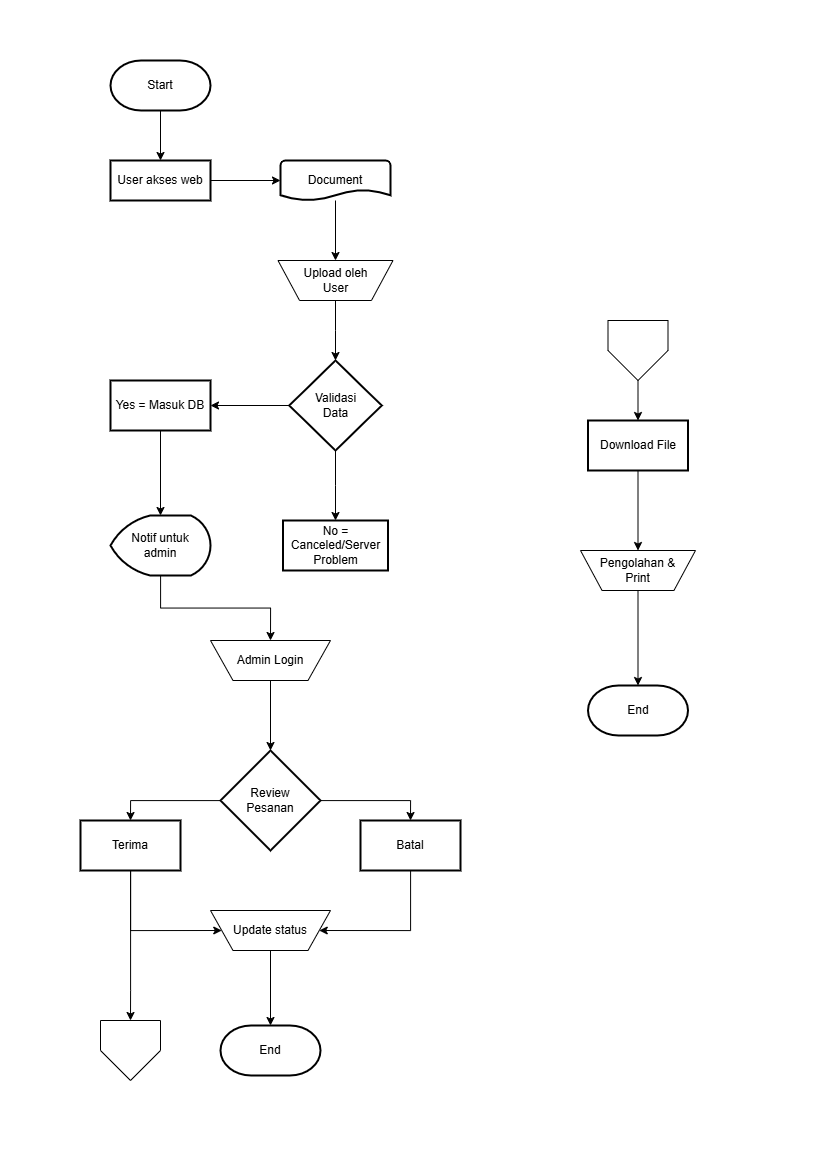

The diagram above was exported from draw.io. Its source (the exported page's mxGraphModel, read from the mxfile embedded in the PNG):
<mxGraphModel dx="1567" dy="789" grid="1" gridSize="10" guides="1" tooltips="1" connect="1" arrows="1" fold="1" page="1" pageScale="1" pageWidth="827" pageHeight="1169" math="0" shadow="0">
  <root>
    <mxCell id="NSW5LwRlh_SeWLD2Xvzt-0" />
    <mxCell id="NSW5LwRlh_SeWLD2Xvzt-1" parent="NSW5LwRlh_SeWLD2Xvzt-0" />
    <mxCell id="QmXjOiwhP-BkhnBybHek-3" edge="1" parent="NSW5LwRlh_SeWLD2Xvzt-1" source="QmXjOiwhP-BkhnBybHek-0" style="edgeStyle=orthogonalEdgeStyle;rounded=0;orthogonalLoop=1;jettySize=auto;html=1;entryX=0.5;entryY=0;entryDx=0;entryDy=0;" target="QmXjOiwhP-BkhnBybHek-1">
      <mxGeometry relative="1" as="geometry" />
    </mxCell>
    <mxCell id="QmXjOiwhP-BkhnBybHek-0" parent="NSW5LwRlh_SeWLD2Xvzt-1" style="strokeWidth=2;html=1;shape=mxgraph.flowchart.terminator;whiteSpace=wrap;" value="Start" vertex="1">
      <mxGeometry height="50" width="100" x="110" y="60" as="geometry" />
    </mxCell>
    <mxCell id="QmXjOiwhP-BkhnBybHek-1" parent="NSW5LwRlh_SeWLD2Xvzt-1" style="rounded=1;whiteSpace=wrap;html=1;absoluteArcSize=1;arcSize=0;strokeWidth=2;" value="User akses web" vertex="1">
      <mxGeometry height="40" width="100" x="110" y="160" as="geometry" />
    </mxCell>
    <mxCell id="-3n-BhpmsOAqSXFAmamZ-9" edge="1" parent="NSW5LwRlh_SeWLD2Xvzt-1" source="QmXjOiwhP-BkhnBybHek-2" style="edgeStyle=orthogonalEdgeStyle;rounded=0;orthogonalLoop=1;jettySize=auto;html=1;" target="-3n-BhpmsOAqSXFAmamZ-8">
      <mxGeometry relative="1" as="geometry" />
    </mxCell>
    <mxCell id="QmXjOiwhP-BkhnBybHek-2" parent="NSW5LwRlh_SeWLD2Xvzt-1" style="strokeWidth=2;html=1;shape=mxgraph.flowchart.document2;whiteSpace=wrap;size=0.2649999999999991;" value="Document" vertex="1">
      <mxGeometry height="40" width="110" x="280" y="160" as="geometry" />
    </mxCell>
    <mxCell id="QmXjOiwhP-BkhnBybHek-4" edge="1" parent="NSW5LwRlh_SeWLD2Xvzt-1" source="QmXjOiwhP-BkhnBybHek-1" style="edgeStyle=orthogonalEdgeStyle;rounded=0;orthogonalLoop=1;jettySize=auto;html=1;exitX=1;exitY=0.5;exitDx=0;exitDy=0;entryX=0;entryY=0.5;entryDx=0;entryDy=0;entryPerimeter=0;" target="QmXjOiwhP-BkhnBybHek-2">
      <mxGeometry relative="1" as="geometry" />
    </mxCell>
    <mxCell id="QmXjOiwhP-BkhnBybHek-12" edge="1" parent="NSW5LwRlh_SeWLD2Xvzt-1" source="QmXjOiwhP-BkhnBybHek-6" style="edgeStyle=orthogonalEdgeStyle;rounded=0;orthogonalLoop=1;jettySize=auto;html=1;entryX=1;entryY=0.5;entryDx=0;entryDy=0;" target="QmXjOiwhP-BkhnBybHek-11">
      <mxGeometry relative="1" as="geometry" />
    </mxCell>
    <mxCell id="QmXjOiwhP-BkhnBybHek-14" edge="1" parent="NSW5LwRlh_SeWLD2Xvzt-1" source="QmXjOiwhP-BkhnBybHek-6" style="edgeStyle=orthogonalEdgeStyle;rounded=0;orthogonalLoop=1;jettySize=auto;html=1;entryX=0.5;entryY=0;entryDx=0;entryDy=0;" target="QmXjOiwhP-BkhnBybHek-13">
      <mxGeometry relative="1" as="geometry" />
    </mxCell>
    <mxCell id="QmXjOiwhP-BkhnBybHek-6" parent="NSW5LwRlh_SeWLD2Xvzt-1" style="strokeWidth=2;html=1;shape=mxgraph.flowchart.decision;whiteSpace=wrap;" value="Validasi&lt;div&gt;Data&lt;/div&gt;" vertex="1">
      <mxGeometry height="90" width="92.5" x="288.75" y="360" as="geometry" />
    </mxCell>
    <mxCell id="QmXjOiwhP-BkhnBybHek-11" parent="NSW5LwRlh_SeWLD2Xvzt-1" style="rounded=1;whiteSpace=wrap;html=1;absoluteArcSize=1;arcSize=0;strokeWidth=2;" value="Yes = Masuk DB" vertex="1">
      <mxGeometry height="50" width="100" x="110" y="380" as="geometry" />
    </mxCell>
    <mxCell id="QmXjOiwhP-BkhnBybHek-13" parent="NSW5LwRlh_SeWLD2Xvzt-1" style="rounded=1;whiteSpace=wrap;html=1;absoluteArcSize=1;arcSize=0;strokeWidth=2;" value="No = Canceled/Server Problem" vertex="1">
      <mxGeometry height="50" width="105" x="282.5" y="520" as="geometry" />
    </mxCell>
    <mxCell id="-3n-BhpmsOAqSXFAmamZ-10" edge="1" parent="NSW5LwRlh_SeWLD2Xvzt-1" source="-3n-BhpmsOAqSXFAmamZ-8" style="edgeStyle=orthogonalEdgeStyle;rounded=0;orthogonalLoop=1;jettySize=auto;html=1;" target="QmXjOiwhP-BkhnBybHek-6">
      <mxGeometry relative="1" as="geometry" />
    </mxCell>
    <mxCell id="-3n-BhpmsOAqSXFAmamZ-8" parent="NSW5LwRlh_SeWLD2Xvzt-1" style="verticalLabelPosition=middle;verticalAlign=middle;html=1;shape=trapezoid;perimeter=trapezoidPerimeter;whiteSpace=wrap;size=0.18750000000000172;arcSize=10;flipV=1;labelPosition=center;align=center;legacyAnchorPoints=0;" value="Upload oleh&lt;div&gt;User&lt;/div&gt;" vertex="1">
      <mxGeometry height="40" width="115" x="277.5" y="260" as="geometry" />
    </mxCell>
    <mxCell id="-3n-BhpmsOAqSXFAmamZ-15" edge="1" parent="NSW5LwRlh_SeWLD2Xvzt-1" source="-3n-BhpmsOAqSXFAmamZ-12" style="edgeStyle=orthogonalEdgeStyle;rounded=0;orthogonalLoop=1;jettySize=auto;html=1;entryX=0.5;entryY=1;entryDx=0;entryDy=0;" target="-3n-BhpmsOAqSXFAmamZ-14">
      <mxGeometry relative="1" as="geometry" />
    </mxCell>
    <mxCell id="-3n-BhpmsOAqSXFAmamZ-12" parent="NSW5LwRlh_SeWLD2Xvzt-1" style="strokeWidth=2;html=1;shape=mxgraph.flowchart.display;whiteSpace=wrap;" value="Notif untuk&lt;div&gt;admin&lt;/div&gt;" vertex="1">
      <mxGeometry height="60" width="100" x="110" y="515" as="geometry" />
    </mxCell>
    <mxCell id="-3n-BhpmsOAqSXFAmamZ-13" edge="1" parent="NSW5LwRlh_SeWLD2Xvzt-1" source="QmXjOiwhP-BkhnBybHek-11" style="edgeStyle=orthogonalEdgeStyle;rounded=0;orthogonalLoop=1;jettySize=auto;html=1;entryX=0.5;entryY=0;entryDx=0;entryDy=0;entryPerimeter=0;" target="-3n-BhpmsOAqSXFAmamZ-12">
      <mxGeometry relative="1" as="geometry" />
    </mxCell>
    <mxCell id="-3n-BhpmsOAqSXFAmamZ-14" parent="NSW5LwRlh_SeWLD2Xvzt-1" style="verticalLabelPosition=middle;verticalAlign=middle;html=1;shape=trapezoid;perimeter=trapezoidPerimeter;whiteSpace=wrap;size=0.1875;arcSize=10;flipV=1;labelPosition=center;align=center;legacyAnchorPoints=0;" value="Admin Login" vertex="1">
      <mxGeometry height="40" width="120" x="210" y="640" as="geometry" />
    </mxCell>
    <mxCell id="-3n-BhpmsOAqSXFAmamZ-35" edge="1" parent="NSW5LwRlh_SeWLD2Xvzt-1" source="-3n-BhpmsOAqSXFAmamZ-22" style="edgeStyle=orthogonalEdgeStyle;rounded=0;orthogonalLoop=1;jettySize=auto;html=1;entryX=0.5;entryY=0;entryDx=0;entryDy=0;" target="-3n-BhpmsOAqSXFAmamZ-34">
      <mxGeometry relative="1" as="geometry" />
    </mxCell>
    <mxCell id="-3n-BhpmsOAqSXFAmamZ-40" edge="1" parent="NSW5LwRlh_SeWLD2Xvzt-1" source="-3n-BhpmsOAqSXFAmamZ-22" style="edgeStyle=orthogonalEdgeStyle;rounded=0;orthogonalLoop=1;jettySize=auto;html=1;entryX=0.5;entryY=0;entryDx=0;entryDy=0;" target="-3n-BhpmsOAqSXFAmamZ-30">
      <mxGeometry relative="1" as="geometry" />
    </mxCell>
    <mxCell id="-3n-BhpmsOAqSXFAmamZ-22" parent="NSW5LwRlh_SeWLD2Xvzt-1" style="strokeWidth=2;html=1;shape=mxgraph.flowchart.decision;whiteSpace=wrap;" value="Review&lt;div&gt;Pesanan&lt;/div&gt;" vertex="1">
      <mxGeometry height="100" width="100" x="220" y="750" as="geometry" />
    </mxCell>
    <mxCell id="-3n-BhpmsOAqSXFAmamZ-26" edge="1" parent="NSW5LwRlh_SeWLD2Xvzt-1" source="-3n-BhpmsOAqSXFAmamZ-14" style="edgeStyle=orthogonalEdgeStyle;rounded=0;orthogonalLoop=1;jettySize=auto;html=1;entryX=0.5;entryY=0;entryDx=0;entryDy=0;entryPerimeter=0;" target="-3n-BhpmsOAqSXFAmamZ-22">
      <mxGeometry relative="1" as="geometry" />
    </mxCell>
    <mxCell id="-3n-BhpmsOAqSXFAmamZ-44" edge="1" parent="NSW5LwRlh_SeWLD2Xvzt-1" source="-3n-BhpmsOAqSXFAmamZ-30" style="edgeStyle=orthogonalEdgeStyle;rounded=0;orthogonalLoop=1;jettySize=auto;html=1;entryX=1;entryY=0.5;entryDx=0;entryDy=0;" target="-3n-BhpmsOAqSXFAmamZ-37">
      <mxGeometry relative="1" as="geometry">
        <Array as="points">
          <mxPoint x="410" y="930" />
        </Array>
      </mxGeometry>
    </mxCell>
    <mxCell id="-3n-BhpmsOAqSXFAmamZ-30" parent="NSW5LwRlh_SeWLD2Xvzt-1" style="rounded=1;whiteSpace=wrap;html=1;absoluteArcSize=1;arcSize=0;strokeWidth=2;" value="Batal" vertex="1">
      <mxGeometry height="50" width="100" x="360" y="820" as="geometry" />
    </mxCell>
    <mxCell id="-3n-BhpmsOAqSXFAmamZ-41" edge="1" parent="NSW5LwRlh_SeWLD2Xvzt-1" source="-3n-BhpmsOAqSXFAmamZ-34" style="edgeStyle=orthogonalEdgeStyle;rounded=0;orthogonalLoop=1;jettySize=auto;html=1;entryX=0;entryY=0.5;entryDx=0;entryDy=0;" target="-3n-BhpmsOAqSXFAmamZ-37">
      <mxGeometry relative="1" as="geometry">
        <Array as="points">
          <mxPoint x="130" y="930" />
        </Array>
      </mxGeometry>
    </mxCell>
    <mxCell id="-3n-BhpmsOAqSXFAmamZ-49" edge="1" parent="NSW5LwRlh_SeWLD2Xvzt-1" source="-3n-BhpmsOAqSXFAmamZ-34" style="edgeStyle=orthogonalEdgeStyle;rounded=0;orthogonalLoop=1;jettySize=auto;html=1;entryX=0.5;entryY=0;entryDx=0;entryDy=0;" target="-3n-BhpmsOAqSXFAmamZ-45">
      <mxGeometry relative="1" as="geometry">
        <Array as="points">
          <mxPoint x="130" y="990" />
          <mxPoint x="130" y="990" />
        </Array>
      </mxGeometry>
    </mxCell>
    <mxCell id="-3n-BhpmsOAqSXFAmamZ-34" parent="NSW5LwRlh_SeWLD2Xvzt-1" style="rounded=1;whiteSpace=wrap;html=1;absoluteArcSize=1;arcSize=0;strokeWidth=2;" value="Terima" vertex="1">
      <mxGeometry height="50" width="100" x="80" y="820" as="geometry" />
    </mxCell>
    <mxCell id="-3n-BhpmsOAqSXFAmamZ-37" parent="NSW5LwRlh_SeWLD2Xvzt-1" style="verticalLabelPosition=middle;verticalAlign=middle;html=1;shape=trapezoid;perimeter=trapezoidPerimeter;whiteSpace=wrap;size=0.1875;arcSize=10;flipV=1;labelPosition=center;align=center;legacyAnchorPoints=0;" value="Update status" vertex="1">
      <mxGeometry height="40" width="120" x="210" y="910" as="geometry" />
    </mxCell>
    <mxCell id="-3n-BhpmsOAqSXFAmamZ-45" parent="NSW5LwRlh_SeWLD2Xvzt-1" style="verticalLabelPosition=bottom;verticalAlign=top;html=1;shape=offPageConnector;rounded=0;size=0.5;" value="" vertex="1">
      <mxGeometry height="60" width="60" x="100" y="1020" as="geometry" />
    </mxCell>
    <mxCell id="-3n-BhpmsOAqSXFAmamZ-51" edge="1" parent="NSW5LwRlh_SeWLD2Xvzt-1" source="-3n-BhpmsOAqSXFAmamZ-47" style="edgeStyle=orthogonalEdgeStyle;rounded=0;orthogonalLoop=1;jettySize=auto;html=1;" target="-3n-BhpmsOAqSXFAmamZ-50">
      <mxGeometry relative="1" as="geometry" />
    </mxCell>
    <mxCell id="-3n-BhpmsOAqSXFAmamZ-47" parent="NSW5LwRlh_SeWLD2Xvzt-1" style="verticalLabelPosition=bottom;verticalAlign=top;html=1;shape=offPageConnector;rounded=0;size=0.5;" value="" vertex="1">
      <mxGeometry height="60" width="60" x="607.5" y="320" as="geometry" />
    </mxCell>
    <mxCell id="-3n-BhpmsOAqSXFAmamZ-54" edge="1" parent="NSW5LwRlh_SeWLD2Xvzt-1" source="-3n-BhpmsOAqSXFAmamZ-50" style="edgeStyle=orthogonalEdgeStyle;rounded=0;orthogonalLoop=1;jettySize=auto;html=1;entryX=0.5;entryY=1;entryDx=0;entryDy=0;" target="-3n-BhpmsOAqSXFAmamZ-53">
      <mxGeometry relative="1" as="geometry" />
    </mxCell>
    <mxCell id="-3n-BhpmsOAqSXFAmamZ-50" parent="NSW5LwRlh_SeWLD2Xvzt-1" style="rounded=1;whiteSpace=wrap;html=1;absoluteArcSize=1;arcSize=0;strokeWidth=2;" value="Download File" vertex="1">
      <mxGeometry height="50" width="100" x="587.5" y="420" as="geometry" />
    </mxCell>
    <mxCell id="-3n-BhpmsOAqSXFAmamZ-53" parent="NSW5LwRlh_SeWLD2Xvzt-1" style="verticalLabelPosition=middle;verticalAlign=middle;html=1;shape=trapezoid;perimeter=trapezoidPerimeter;whiteSpace=wrap;size=0.18750000000000172;arcSize=10;flipV=1;labelPosition=center;align=center;legacyAnchorPoints=0;" value="Pengolahan &amp;amp;&lt;div&gt;Print&lt;/div&gt;" vertex="1">
      <mxGeometry height="40" width="115" x="580" y="550" as="geometry" />
    </mxCell>
    <mxCell id="-3n-BhpmsOAqSXFAmamZ-55" parent="NSW5LwRlh_SeWLD2Xvzt-1" style="strokeWidth=2;html=1;shape=mxgraph.flowchart.terminator;whiteSpace=wrap;" value="End" vertex="1">
      <mxGeometry height="50" width="100" x="220" y="1025" as="geometry" />
    </mxCell>
    <mxCell id="-3n-BhpmsOAqSXFAmamZ-57" edge="1" parent="NSW5LwRlh_SeWLD2Xvzt-1" source="-3n-BhpmsOAqSXFAmamZ-37" style="edgeStyle=orthogonalEdgeStyle;rounded=0;orthogonalLoop=1;jettySize=auto;html=1;entryX=0.5;entryY=0;entryDx=0;entryDy=0;entryPerimeter=0;" target="-3n-BhpmsOAqSXFAmamZ-55">
      <mxGeometry relative="1" as="geometry" />
    </mxCell>
    <mxCell id="-3n-BhpmsOAqSXFAmamZ-58" parent="NSW5LwRlh_SeWLD2Xvzt-1" style="strokeWidth=2;html=1;shape=mxgraph.flowchart.terminator;whiteSpace=wrap;" value="End" vertex="1">
      <mxGeometry height="50" width="100" x="587.5" y="685" as="geometry" />
    </mxCell>
    <mxCell id="-3n-BhpmsOAqSXFAmamZ-59" edge="1" parent="NSW5LwRlh_SeWLD2Xvzt-1" source="-3n-BhpmsOAqSXFAmamZ-53" style="edgeStyle=orthogonalEdgeStyle;rounded=0;orthogonalLoop=1;jettySize=auto;html=1;entryX=0.5;entryY=0;entryDx=0;entryDy=0;entryPerimeter=0;" target="-3n-BhpmsOAqSXFAmamZ-58">
      <mxGeometry relative="1" as="geometry" />
    </mxCell>
  </root>
</mxGraphModel>